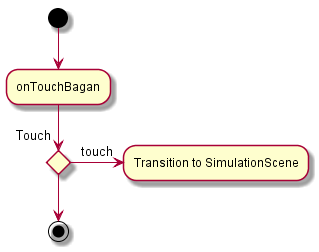

The diagram above was rendered by PlantUML. Its source (embedded in the PNG):
@startuml

(*) --> "onTouchBagan"

if "Touch" then
	->[touch] "Transition to SimulationScene"
else
	--> (*)

@enduml